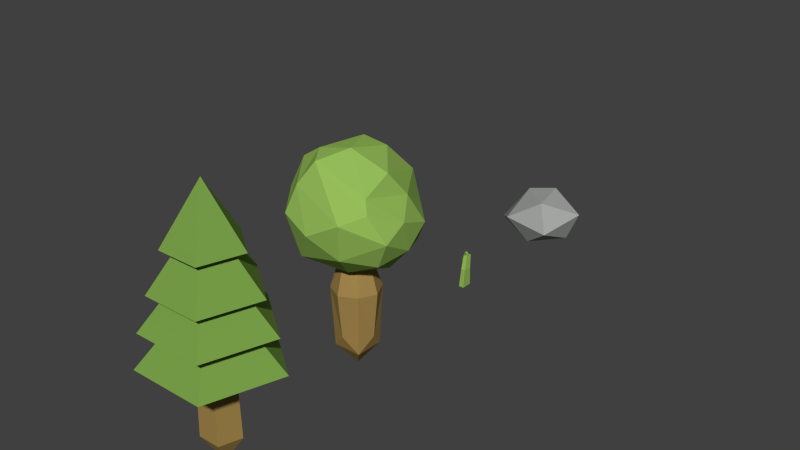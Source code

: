 # Source: tree.blend  (saved by Blender 2.76.0; exported with 4.5.12 LTS)
import bpy
from mathutils import Matrix  # noqa: F401  (used for matrix-valued properties, if any)

bpy.ops.wm.read_factory_settings(use_empty=True)
scene = bpy.context.scene
scene.name = 'Scene'

# ---- collections
col_collection_1 = bpy.data.collections.new('Collection 1'); scene.collection.children.link(col_collection_1)

# ---- materials (node trees are filled in below, after node groups)
mat_stonemat = bpy.data.materials.new('StoneMat')
mat_stonemat.alpha_threshold = 0.0
mat_stonemat.diffuse_color = (0.2649, 0.2738, 0.2649, 1.0)
mat_stonemat.roughness = 0.5
mat_travamat = bpy.data.materials.new('travaMat')
mat_travamat.alpha_threshold = 0.0
mat_travamat.diffuse_color = (0.3075, 0.5173, 0.1037, 1.0)
mat_travamat.specular_color = (0.25, 0.25, 0.25)
mat_travamat.roughness = 0.5
mat_travamat.specular_intensity = 0.5158
mat_listy_002 = bpy.data.materials.new('listy.002')
mat_listy_002.alpha_threshold = 0.0
mat_listy_002.diffuse_color = (0.1959, 0.3588, 0.06784, 1.0)
mat_listy_002.specular_color = (0.25, 0.25, 0.25)
mat_listy_002.roughness = 0.5
mat_listy_002.specular_intensity = 0.5158
mat_kmen = bpy.data.materials.new('kmen')
mat_kmen.alpha_threshold = 0.0
mat_kmen.diffuse_color = (0.3672, 0.2404, 0.07449, 1.0)
mat_kmen.specular_color = (0.25, 0.25, 0.25)
mat_kmen.roughness = 0.5
mat_listy = bpy.data.materials.new('listy')
mat_listy.alpha_threshold = 0.0
mat_listy.diffuse_color = (0.3075, 0.5173, 0.1037, 1.0)
mat_listy.specular_color = (0.25, 0.25, 0.25)
mat_listy.roughness = 0.5
mat_listy.specular_intensity = 0.5158

# ---- material node trees
mat_stonemat.use_nodes = True; mat_stonemat.node_tree.nodes.clear()
_N = mat_stonemat.node_tree.nodes; _L = mat_stonemat.node_tree.links
n0 = _N.new('ShaderNodeOutputMaterial'); n0.name = 'Material Output'; n0.location = (300, 300)
n1 = _N.new('ShaderNodeBsdfDiffuse'); n1.name = 'Diffuse BSDF'; n1.location = (10, 300)
n1.inputs[0].default_value = (0.3717, 0.3844, 0.3717, 1.0)
_L.new(n1.outputs[0], n0.inputs[0])
n0.is_active_output = True

# ---- world
world_world = bpy.data.worlds.new('World'); scene.world = world_world
world_world.color = (0.05088, 0.05088, 0.05088)
world_world.use_sun_shadow = False
world_world.sun_shadow_jitter_overblur = 0.0
world_world.cycles.sampling_method = 'MANUAL'
world_world.cycles.sample_map_resolution = 256

# ---- meshes
me_icosphere = bpy.data.meshes.new('Icosphere')
me_icosphere.from_pydata([(0.000655, -0.2324, -0.045), (0.2976, -0.3826, 0.1879), (-0.2169, -0.3264, 0.2205), (-0.4362, -0.06284, 0.07026), (-0.1239, 0.2285, -0.07057), (0.3165, 0.04191, -0.007002), (0.1189, -0.1878, 0.4323), (-0.2263, 0.1097, 0.406), (-0.2419, 0.3833, 0.1589), (0.1501, 0.3959, 0.1097), (0.4515, 0.0504, 0.3098), (0.03773, 0.2241, 0.4438)], [], [(0, 1, 2), (1, 0, 5), (0, 2, 3), (0, 3, 4), (0, 4, 5), (1, 5, 10), (2, 1, 6), (3, 2, 7), (4, 3, 8), (5, 4, 9), (1, 10, 6), (2, 6, 7), (3, 7, 8), (4, 8, 9), (5, 9, 10), (6, 10, 11), (7, 6, 11), (8, 7, 11), (9, 8, 11), (10, 9, 11)])
me_icosphere.materials.append(mat_stonemat)
me_icosphere.use_remesh_preserve_volume = False
me_icosphere.use_remesh_preserve_attributes = False
me_icosphere.use_mirror_vertex_groups = False
me_icosphere.update()
me_cube = bpy.data.meshes.new('Cube')
me_cube.from_pydata([(-0.02722, -0.05668, -0.08241), (-0.01193, -0.04441, 0.1201), (-0.02722, 0.05668, -0.08241), (-0.01193, 0.04441, 0.1055), (0.02722, -0.05668, -0.08241), (0.0313, -0.04441, 0.1201), (0.02722, 0.05668, -0.08241), (0.0313, 0.04441, 0.1055), (-0.0253, 0.01108, 0.2486), (-0.02438, 0.08079, 0.2381), (0.008434, 0.01108, 0.2515), (0.009346, 0.08079, 0.2411), (-0.1311, 0.1873, -0.0467), (-0.129, 0.1802, 0.1142), (-0.05389, 0.1408, -0.0467), (-0.06851, 0.1437, 0.1026), (-0.1534, 0.1503, -0.0467), (-0.1467, 0.1507, 0.1142), (-0.07623, 0.1038, -0.0467), (-0.08626, 0.1143, 0.1026), (-0.08326, 0.1425, 0.216), (-0.04314, 0.1176, 0.2089), (-0.09506, 0.123, 0.218), (-0.05494, 0.09807, 0.2109)], [], [(1, 3, 2, 0), (3, 7, 6, 2), (7, 5, 4, 6), (5, 1, 0, 4), (0, 2, 6, 4), (5, 7, 11, 10), (10, 11, 9, 8), (3, 1, 8, 9), (1, 5, 10, 8), (7, 3, 9, 11), (13, 15, 14, 12), (15, 19, 18, 14), (19, 17, 16, 18), (17, 13, 12, 16), (12, 14, 18, 16), (17, 19, 23, 22), (22, 23, 21, 20), (15, 13, 20, 21), (13, 17, 22, 20), (19, 15, 21, 23)])
me_cube.materials.append(mat_travamat)
me_cube.use_remesh_preserve_volume = False
me_cube.use_remesh_preserve_attributes = False
me_cube.use_mirror_vertex_groups = False
me_cube.update()
me_cylinder = bpy.data.meshes.new('Cylinder')
me_cylinder.from_pydata([(-5.863e-09, 0.188, -0.008759), (-5.863e-09, 0.1467, 0.8762), (0.1785, 0.05828, -0.008759), (0.1393, 0.04554, 0.8762), (0.1103, -0.1515, -0.008759), (0.08607, -0.1182, 0.8762), (-0.1103, -0.1515, -0.008759), (-0.08607, -0.1182, 0.8762), (-0.1785, 0.05828, -0.008759), (-0.1393, 0.04554, 0.8762), (-5.863e-09, 0.1773, 0.433), (0.1683, 0.05498, 0.433), (0.104, -0.1429, 0.433), (-0.104, -0.1429, 0.433), (-0.1683, 0.05498, 0.433), (-5.863e-09, 0.637, 0.7142), (0.6056, 0.1971, 0.7142), (0.3743, -0.5148, 0.7142), (-0.3743, -0.5148, 0.7142), (-0.6056, 0.1971, 0.7142), (-5.863e-09, 0.003413, -0.2918), (-5.863e-09, 0.2895, 1.11), (0.2751, 0.08967, 1.11), (0.17, -0.2337, 1.11), (-0.17, -0.2337, 1.11), (-0.2751, 0.08967, 1.11), (-5.863e-09, 0.5831, 1.04), (0.5543, 0.1804, 1.04), (0.3426, -0.4712, 1.04), (-0.3426, -0.4712, 1.04), (-0.5543, 0.1804, 1.04), (-5.863e-09, 0.1677, 1.545), (0.1592, 0.05201, 1.545), (0.09838, -0.1351, 1.545), (-0.09838, -0.1351, 1.545), (-0.1592, 0.05201, 1.545), (-5.863e-09, 0.4865, 1.358), (0.4625, 0.1506, 1.358), (0.2858, -0.3931, 1.358), (-0.2858, -0.3931, 1.358), (-0.4625, 0.1506, 1.358), (-5.863e-09, 0.1164, 1.872), (0.1104, 0.03617, 1.872), (0.06824, -0.09364, 1.872), (-0.06824, -0.09364, 1.872), (-0.1104, 0.03617, 1.872), (-5.863e-09, 0.3527, 1.729), (0.3351, 0.1092, 1.729), (0.2071, -0.2848, 1.729), (-0.2071, -0.2848, 1.729), (-0.3351, 0.1092, 1.729), (-5.863e-09, 0.002899, 2.289)], [], [(3, 16, 17), (1, 9, 19), (3, 1, 15), (7, 5, 17), (7, 18, 19), (15, 21, 22), (19, 18, 24), (17, 16, 22), (19, 25, 21), (17, 23, 24), (24, 29, 30), (22, 27, 28), (21, 25, 30), (24, 23, 28), (21, 26, 27), (30, 35, 31), (28, 33, 34), (26, 31, 32), (29, 34, 35), (28, 27, 32), (34, 39, 40), (32, 37, 38), (35, 40, 36), (34, 33, 38), (31, 36, 37), (40, 45, 41), (38, 43, 44), (36, 41, 42), (40, 39, 44), (37, 42, 43), (41, 46, 47), (44, 49, 50), (43, 42, 47), (41, 45, 50), (44, 43, 48), (48, 47, 51), (46, 50, 51), (49, 48, 51), (47, 46, 51), (50, 49, 51), (5, 3, 17), (15, 1, 19), (16, 3, 15), (18, 7, 17), (9, 7, 19), (16, 15, 22), (25, 19, 24), (23, 17, 22), (15, 19, 21), (18, 17, 24), (25, 24, 30), (23, 22, 28), (26, 21, 30), (29, 24, 28), (22, 21, 27), (26, 30, 31), (29, 28, 34), (27, 26, 32), (30, 29, 35), (33, 28, 32), (35, 34, 40), (33, 32, 38), (31, 35, 36), (39, 34, 38), (32, 31, 37), (36, 40, 41), (39, 38, 44), (37, 36, 42), (45, 40, 44), (38, 37, 43), (42, 41, 47), (45, 44, 50), (48, 43, 47), (46, 41, 50), (49, 44, 48), (1, 3, 11), (3, 5, 12), (5, 7, 13), (9, 1, 10), (7, 9, 14), (13, 14, 8), (14, 10, 0), (4, 12, 13), (2, 11, 12), (10, 11, 2), (6, 8, 20), (2, 4, 20), (8, 0, 20), (0, 2, 20), (4, 6, 20), (10, 1, 11), (11, 3, 12), (12, 5, 13), (14, 9, 10), (13, 7, 14), (6, 13, 8), (8, 14, 0), (6, 4, 13), (4, 2, 12), (0, 10, 2)])
me_cylinder.polygons.foreach_set('material_index', [0, 0, 0, 0, 0, 0, 0, 0, 0, 0, 0, 0, 0, 0, 0, 0, 0, 0, 0, 0, 0, 0, 0, 0, 0, 0, 0, 0, 0, 0, 0, 0, 0, 0, 0, 0, 0, 0, 0, 0, 0, 0, 0, 0, 0, 0, 0, 0, 0, 0, 0, 0, 0, 0, 0, 0, 0, 0, 0, 0, 0, 0, 0, 0, 0, 0, 0, 0, 0, 0, 0, 0, 0, 0, 0, 1, 1, 1, 1, 1, 1, 1, 1, 1, 1, 1, 1, 1, 1, 1, 1, 1, 1, 1, 1, 1, 1, 1, 1, 1])
me_cylinder.materials.append(mat_listy_002)
me_cylinder.materials.append(mat_kmen)
me_cylinder.use_remesh_preserve_volume = False
me_cylinder.use_remesh_preserve_attributes = False
me_cylinder.use_mirror_vertex_groups = False
me_cylinder.update()
me_icosphere_000 = bpy.data.meshes.new('Icosphere.000')
me_icosphere_000.from_pydata([(-0.2245, -0.1424, 0.9325), (-0.002127, -0.5439, 1.374), (-0.5471, -0.1514, 1.539), (-0.6021, 0.2666, 1.293), (0.09801, 0.4474, 0.9173), (0.4396, -0.1443, 1.07), (-0.286, -0.0531, 1.935), (-0.3674, 0.6214, 1.681), (-0.08015, 0.78, 1.38), (0.5092, 0.3921, 1.316), (0.4468, -0.2851, 1.605), (0.3463, 0.09589, 1.827), (-0.4587, -0.2107, 1.198), (-0.2256, -0.3814, 1.046), (-0.3291, -0.4498, 1.453), (0.2608, -0.4265, 1.182), (0.1314, -0.1842, 0.9288), (-0.4219, 0.1441, 1.03), (-0.6266, 0.1198, 1.376), (-0.05722, 0.1581, 0.8626), (-0.246, 0.488, 0.99), (0.317, 0.1443, 0.9016), (0.327, -0.5061, 1.558), (0.5756, -0.194, 1.34), (-0.4982, -0.02922, 1.794), (-0.2529, -0.3728, 1.718), (-0.5867, 0.4812, 1.486), (-0.5411, 0.2423, 1.744), (0.01155, 0.6785, 1.108), (-0.3486, 0.7049, 1.258), (0.5259, 0.1512, 1.138), (0.3623, 0.4771, 1.065), (-0.1218, -0.2792, 1.93), (-0.1849, 0.4008, 1.937), (-0.3371, 0.7521, 1.48), (0.2531, 0.6454, 1.342), (0.5626, 0.04552, 1.455), (0.01428, 0.01179, 1.992), (0.36, -0.2022, 1.703), (0.06316, 0.4196, 1.898), (0.1801, 0.6296, 1.64), (0.4185, 0.2646, 1.593), (0.1583, -0.0976, 0.6366), (-0.1728, -0.09398, 0.6366), (-0.1692, 0.2371, 0.6366), (0.1619, 0.2335, 0.6366), (-0.005453, 0.06975, -0.175), (0.2429, 0.06704, 0.6366), (0.1351, -0.07394, 0.02793), (-0.008163, -0.1786, 0.6366), (0.09944, -0.03759, 0.9167), (-0.1491, -0.07084, 0.02793), (-0.2538, 0.07246, 0.6366), (-0.1128, -0.03454, 0.9232), (-0.146, 0.2134, 0.02793), (-0.002742, 0.3181, 0.6366), (-0.1106, 0.1758, 0.8944), (0.1382, 0.2103, 0.02793), (0.1016, 0.1728, 0.8879), (0.1626, 0.06797, 0.9096), (-0.006997, -0.09602, 0.9375), (-0.1732, 0.07279, 0.9199), (-0.00361, 0.2368, 0.892), (0.1945, 0.06757, 0.1857), (-0.007635, -0.1302, 0.1857), (-0.2054, 0.07194, 0.1857), (-0.003271, 0.2697, 0.1857)], [], [(0, 13, 12), (1, 13, 15), (0, 12, 17), (0, 17, 19), (0, 19, 16), (1, 15, 22), (2, 14, 24), (3, 18, 26), (4, 20, 28), (5, 21, 30), (1, 22, 25), (2, 24, 27), (3, 26, 29), (4, 28, 31), (5, 30, 23), (6, 32, 37), (7, 33, 39), (8, 34, 40), (9, 35, 41), (10, 36, 38), (38, 41, 11), (38, 36, 41), (36, 9, 41), (41, 40, 11), (41, 35, 40), (35, 8, 40), (40, 39, 11), (40, 34, 39), (34, 7, 39), (39, 37, 11), (39, 33, 37), (33, 6, 37), (37, 38, 11), (37, 32, 38), (32, 10, 38), (23, 36, 10), (23, 30, 36), (30, 9, 36), (31, 35, 9), (31, 28, 35), (28, 8, 35), (29, 34, 8), (29, 26, 34), (26, 7, 34), (27, 33, 7), (27, 24, 33), (24, 6, 33), (25, 32, 6), (25, 22, 32), (22, 10, 32), (30, 31, 9), (30, 21, 31), (21, 4, 31), (28, 29, 8), (28, 20, 29), (20, 3, 29), (26, 27, 7), (26, 18, 27), (18, 2, 27), (24, 25, 6), (24, 14, 25), (14, 1, 25), (22, 23, 10), (22, 15, 23), (15, 5, 23), (16, 21, 5), (16, 19, 21), (19, 4, 21), (19, 20, 4), (19, 17, 20), (17, 3, 20), (17, 18, 3), (17, 12, 18), (12, 2, 18), (15, 16, 5), (15, 13, 16), (13, 0, 16), (12, 14, 2), (12, 13, 14), (13, 1, 14), (42, 63, 47), (42, 64, 48), (42, 60, 49), (42, 59, 50), (43, 64, 49), (43, 65, 51), (43, 61, 52), (43, 60, 53), (44, 65, 52), (44, 66, 54), (44, 62, 55), (44, 61, 56), (45, 66, 55), (45, 63, 57), (45, 59, 47), (45, 62, 58), (57, 54, 66), (54, 51, 65), (51, 48, 64), (48, 57, 63), (48, 63, 42), (49, 64, 42), (50, 60, 42), (47, 59, 42), (51, 64, 43), (52, 65, 43), (53, 61, 43), (49, 60, 43), (54, 65, 44), (55, 66, 44), (56, 62, 44), (52, 61, 44), (57, 66, 45), (47, 63, 45), (58, 59, 45), (55, 62, 45), (46, 54, 57), (46, 51, 54), (46, 48, 51), (46, 57, 48)])
me_icosphere_000.polygons.foreach_set('material_index', [0, 0, 0, 0, 0, 0, 0, 0, 0, 0, 0, 0, 0, 0, 0, 0, 0, 0, 0, 0, 0, 0, 0, 0, 0, 0, 0, 0, 0, 0, 0, 0, 0, 0, 0, 0, 0, 0, 0, 0, 0, 0, 0, 0, 0, 0, 0, 0, 0, 0, 0, 0, 0, 0, 0, 0, 0, 0, 0, 0, 0, 0, 0, 0, 0, 0, 0, 0, 0, 0, 0, 0, 0, 0, 0, 0, 0, 0, 0, 0, 1, 1, 1, 1, 1, 1, 1, 1, 1, 1, 1, 1, 1, 1, 1, 1, 1, 1, 1, 1, 1, 1, 1, 1, 1, 1, 1, 1, 1, 1, 1, 1, 1, 1, 1, 1, 1, 1, 1, 1])
me_icosphere_000.materials.append(mat_listy)
me_icosphere_000.materials.append(mat_kmen)
me_icosphere_000.use_remesh_preserve_volume = False
me_icosphere_000.use_remesh_preserve_attributes = False
me_icosphere_000.use_mirror_vertex_groups = False
me_icosphere_000.update()

# ---- objects
ob_icosphere = bpy.data.objects.new('Icosphere', me_icosphere)
ob_grass = bpy.data.objects.new('Grass', me_cube)
ob_t2 = bpy.data.objects.new('T2', me_cylinder)
ob_t1 = bpy.data.objects.new('T1', me_icosphere_000)

# ---- transforms, parenting, visibility, modifiers, constraints
ob_icosphere.location = (0.0, 3.066, 0.0)
ob_icosphere.lineart.crease_threshold = 0.0
ob_grass.location = (0.0, 1.695, 0.0)
ob_grass.lineart.crease_threshold = 0.0
ob_t2.location = (0.0, -1.587, 0.0)
ob_t2.lineart.crease_threshold = 0.0
ob_t1.location = (0.0, 0.0, 0.0)
ob_t1.lineart.crease_threshold = 0.0

# ---- collection membership
col_collection_1.objects.link(ob_icosphere)
col_collection_1.objects.link(ob_grass)
col_collection_1.objects.link(ob_t2)
col_collection_1.objects.link(ob_t1)

# ---- scene / render settings (as saved in the file)
scene.frame_start = 1; scene.frame_end = 250; scene.frame_set(1)
scene.render.engine = 'CYCLES'
scene.render.resolution_percentage = 50
scene.render.dither_intensity = 0.0
scene.cycles.use_denoising = False
scene.cycles.samples = 10
scene.cycles.sampling_pattern = 'TABULATED_SOBOL'
scene.cycles.light_sampling_threshold = 0.0
scene.cycles.use_adaptive_sampling = False
scene.cycles.use_light_tree = False
scene.cycles.blur_glossy = 0.0
scene.cycles.pixel_filter_type = 'GAUSSIAN'
scene.cycles.sample_clamp_indirect = 0.0
scene.view_settings.view_transform = 'Standard'
bpy.context.view_layer.update()

# ---- added for rendering (the .blend has no active camera and no usable light): camera, sun
cam_auto = bpy.data.cameras.new('AutoCamera')
cam_auto.lens = 50.0
cam_auto.sensor_width = 36.0
cam_auto.clip_end = 1000.0
ob_auto_camera = bpy.data.objects.new('AutoCamera', cam_auto)
scene.collection.objects.link(ob_auto_camera)
ob_auto_camera.location = (5.77774, -6.26562, 5.6291)
ob_auto_camera.rotation_euler = (1.09748, -7.21219e-08, 0.694738)
scene.camera = ob_auto_camera
light_auto_sun = bpy.data.lights.new('AutoSun', 'SUN')
light_auto_sun.energy = 3.0
light_auto_sun.angle = 0.0523599
ob_auto_sun = bpy.data.objects.new('AutoSun', light_auto_sun)
scene.collection.objects.link(ob_auto_sun)
ob_auto_sun.rotation_euler = (0.872665, 0.174533, 0.523599)
bpy.context.view_layer.update()

